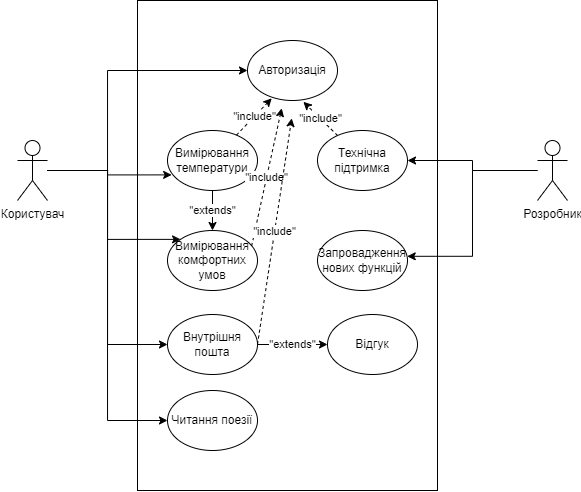

The diagram above was exported from draw.io. Its source (the exported page's mxGraphModel, read from the mxfile embedded in the PNG):
<mxGraphModel dx="981" dy="548" grid="1" gridSize="10" guides="1" tooltips="1" connect="1" arrows="1" fold="1" page="1" pageScale="1" pageWidth="1169" pageHeight="827" math="0" shadow="0">
  <root>
    <mxCell id="0" />
    <mxCell id="1" parent="0" />
    <mxCell id="qCjbFBuSidStvpVUoSWq-11" value="" style="rounded=0;whiteSpace=wrap;html=1;" vertex="1" parent="1">
      <mxGeometry x="360" y="70" width="300" height="490" as="geometry" />
    </mxCell>
    <mxCell id="qCjbFBuSidStvpVUoSWq-12" style="edgeStyle=orthogonalEdgeStyle;rounded=0;orthogonalLoop=1;jettySize=auto;html=1;entryX=0;entryY=0.5;entryDx=0;entryDy=0;" edge="1" parent="1" source="qCjbFBuSidStvpVUoSWq-1" target="qCjbFBuSidStvpVUoSWq-3">
      <mxGeometry relative="1" as="geometry">
        <Array as="points">
          <mxPoint x="330" y="240" />
          <mxPoint x="330" y="140" />
        </Array>
      </mxGeometry>
    </mxCell>
    <mxCell id="qCjbFBuSidStvpVUoSWq-13" style="edgeStyle=orthogonalEdgeStyle;rounded=0;orthogonalLoop=1;jettySize=auto;html=1;entryX=0.046;entryY=0.74;entryDx=0;entryDy=0;entryPerimeter=0;" edge="1" parent="1" source="qCjbFBuSidStvpVUoSWq-1" target="qCjbFBuSidStvpVUoSWq-5">
      <mxGeometry relative="1" as="geometry" />
    </mxCell>
    <mxCell id="qCjbFBuSidStvpVUoSWq-14" style="edgeStyle=orthogonalEdgeStyle;rounded=0;orthogonalLoop=1;jettySize=auto;html=1;entryX=0;entryY=0;entryDx=0;entryDy=0;" edge="1" parent="1" source="qCjbFBuSidStvpVUoSWq-1" target="qCjbFBuSidStvpVUoSWq-6">
      <mxGeometry relative="1" as="geometry">
        <Array as="points">
          <mxPoint x="330" y="240" />
          <mxPoint x="330" y="309" />
        </Array>
      </mxGeometry>
    </mxCell>
    <mxCell id="qCjbFBuSidStvpVUoSWq-21" style="edgeStyle=orthogonalEdgeStyle;rounded=0;orthogonalLoop=1;jettySize=auto;html=1;entryX=0;entryY=0.5;entryDx=0;entryDy=0;" edge="1" parent="1" source="qCjbFBuSidStvpVUoSWq-1" target="qCjbFBuSidStvpVUoSWq-7">
      <mxGeometry relative="1" as="geometry" />
    </mxCell>
    <mxCell id="qCjbFBuSidStvpVUoSWq-25" style="edgeStyle=orthogonalEdgeStyle;rounded=0;orthogonalLoop=1;jettySize=auto;html=1;entryX=0;entryY=0.5;entryDx=0;entryDy=0;" edge="1" parent="1" source="qCjbFBuSidStvpVUoSWq-1" target="qCjbFBuSidStvpVUoSWq-24">
      <mxGeometry relative="1" as="geometry" />
    </mxCell>
    <mxCell id="qCjbFBuSidStvpVUoSWq-1" value="Користувач" style="shape=umlActor;verticalLabelPosition=bottom;verticalAlign=top;html=1;outlineConnect=0;" vertex="1" parent="1">
      <mxGeometry x="240" y="210" width="30" height="60" as="geometry" />
    </mxCell>
    <mxCell id="qCjbFBuSidStvpVUoSWq-18" style="edgeStyle=orthogonalEdgeStyle;rounded=0;orthogonalLoop=1;jettySize=auto;html=1;entryX=1;entryY=0.5;entryDx=0;entryDy=0;" edge="1" parent="1" source="qCjbFBuSidStvpVUoSWq-2" target="qCjbFBuSidStvpVUoSWq-10">
      <mxGeometry relative="1" as="geometry" />
    </mxCell>
    <mxCell id="qCjbFBuSidStvpVUoSWq-19" style="edgeStyle=orthogonalEdgeStyle;rounded=0;orthogonalLoop=1;jettySize=auto;html=1;entryX=0.997;entryY=0.43;entryDx=0;entryDy=0;entryPerimeter=0;" edge="1" parent="1" source="qCjbFBuSidStvpVUoSWq-2" target="qCjbFBuSidStvpVUoSWq-9">
      <mxGeometry relative="1" as="geometry" />
    </mxCell>
    <mxCell id="qCjbFBuSidStvpVUoSWq-2" value="Розробник" style="shape=umlActor;verticalLabelPosition=bottom;verticalAlign=top;html=1;outlineConnect=0;" vertex="1" parent="1">
      <mxGeometry x="760" y="210" width="30" height="60" as="geometry" />
    </mxCell>
    <mxCell id="qCjbFBuSidStvpVUoSWq-3" value="Авторизація" style="ellipse;whiteSpace=wrap;html=1;" vertex="1" parent="1">
      <mxGeometry x="470" y="110" width="90" height="60" as="geometry" />
    </mxCell>
    <mxCell id="qCjbFBuSidStvpVUoSWq-15" value="&quot;extends&quot;" style="edgeStyle=orthogonalEdgeStyle;rounded=0;orthogonalLoop=1;jettySize=auto;html=1;" edge="1" parent="1" source="qCjbFBuSidStvpVUoSWq-5" target="qCjbFBuSidStvpVUoSWq-6">
      <mxGeometry relative="1" as="geometry" />
    </mxCell>
    <mxCell id="qCjbFBuSidStvpVUoSWq-5" value="Вимірювання температури" style="ellipse;whiteSpace=wrap;html=1;" vertex="1" parent="1">
      <mxGeometry x="390" y="200" width="90" height="60" as="geometry" />
    </mxCell>
    <mxCell id="qCjbFBuSidStvpVUoSWq-6" value="Вимірювання комфортних умов" style="ellipse;whiteSpace=wrap;html=1;" vertex="1" parent="1">
      <mxGeometry x="390" y="300" width="90" height="60" as="geometry" />
    </mxCell>
    <mxCell id="qCjbFBuSidStvpVUoSWq-23" value="&quot;extends&quot;" style="edgeStyle=orthogonalEdgeStyle;rounded=0;orthogonalLoop=1;jettySize=auto;html=1;entryX=0;entryY=0.5;entryDx=0;entryDy=0;" edge="1" parent="1" source="qCjbFBuSidStvpVUoSWq-7" target="qCjbFBuSidStvpVUoSWq-8">
      <mxGeometry relative="1" as="geometry" />
    </mxCell>
    <mxCell id="qCjbFBuSidStvpVUoSWq-7" value="Внутрішня пошта" style="ellipse;whiteSpace=wrap;html=1;" vertex="1" parent="1">
      <mxGeometry x="390" y="384" width="90" height="60" as="geometry" />
    </mxCell>
    <mxCell id="qCjbFBuSidStvpVUoSWq-8" value="Відгук" style="ellipse;whiteSpace=wrap;html=1;" vertex="1" parent="1">
      <mxGeometry x="550" y="384" width="90" height="60" as="geometry" />
    </mxCell>
    <mxCell id="qCjbFBuSidStvpVUoSWq-9" value="Запровадження нових функцій" style="ellipse;whiteSpace=wrap;html=1;" vertex="1" parent="1">
      <mxGeometry x="540" y="300" width="90" height="60" as="geometry" />
    </mxCell>
    <mxCell id="qCjbFBuSidStvpVUoSWq-10" value="Технічна підтримка" style="ellipse;whiteSpace=wrap;html=1;" vertex="1" parent="1">
      <mxGeometry x="540" y="200" width="90" height="60" as="geometry" />
    </mxCell>
    <mxCell id="qCjbFBuSidStvpVUoSWq-16" value="&quot;include&quot;" style="endArrow=classic;html=1;rounded=0;entryX=0.269;entryY=0.964;entryDx=0;entryDy=0;entryPerimeter=0;dashed=1;" edge="1" parent="1" source="qCjbFBuSidStvpVUoSWq-5" target="qCjbFBuSidStvpVUoSWq-3">
      <mxGeometry width="50" height="50" relative="1" as="geometry">
        <mxPoint x="500" y="250" as="sourcePoint" />
        <mxPoint x="550" y="200" as="targetPoint" />
      </mxGeometry>
    </mxCell>
    <mxCell id="qCjbFBuSidStvpVUoSWq-17" value="&quot;include&quot;" style="endArrow=classic;html=1;rounded=0;entryX=0.269;entryY=0.964;entryDx=0;entryDy=0;entryPerimeter=0;dashed=1;exitX=0.935;exitY=0.257;exitDx=0;exitDy=0;exitPerimeter=0;" edge="1" parent="1" source="qCjbFBuSidStvpVUoSWq-6">
      <mxGeometry width="50" height="50" relative="1" as="geometry">
        <mxPoint x="468.9765971358845" y="214.61301479729877" as="sourcePoint" />
        <mxPoint x="504.2099999999998" y="177.84000000000003" as="targetPoint" />
      </mxGeometry>
    </mxCell>
    <mxCell id="qCjbFBuSidStvpVUoSWq-20" value="&quot;include&quot;" style="endArrow=classic;html=1;rounded=0;entryX=0.621;entryY=1.022;entryDx=0;entryDy=0;entryPerimeter=0;dashed=1;" edge="1" parent="1" source="qCjbFBuSidStvpVUoSWq-10" target="qCjbFBuSidStvpVUoSWq-3">
      <mxGeometry width="50" height="50" relative="1" as="geometry">
        <mxPoint x="484.1500000000001" y="325.41999999999996" as="sourcePoint" />
        <mxPoint x="514.2099999999998" y="187.84000000000003" as="targetPoint" />
      </mxGeometry>
    </mxCell>
    <mxCell id="qCjbFBuSidStvpVUoSWq-22" value="&quot;include&quot;" style="endArrow=classic;html=1;rounded=0;entryX=0.269;entryY=0.964;entryDx=0;entryDy=0;entryPerimeter=0;dashed=1;exitX=1;exitY=0.5;exitDx=0;exitDy=0;" edge="1" parent="1" source="qCjbFBuSidStvpVUoSWq-7">
      <mxGeometry width="50" height="50" relative="1" as="geometry">
        <mxPoint x="484.1500000000001" y="325.41999999999996" as="sourcePoint" />
        <mxPoint x="514.2099999999998" y="187.84000000000003" as="targetPoint" />
      </mxGeometry>
    </mxCell>
    <mxCell id="qCjbFBuSidStvpVUoSWq-24" value="Читання поезії" style="ellipse;whiteSpace=wrap;html=1;" vertex="1" parent="1">
      <mxGeometry x="390" y="460" width="90" height="60" as="geometry" />
    </mxCell>
  </root>
</mxGraphModel>